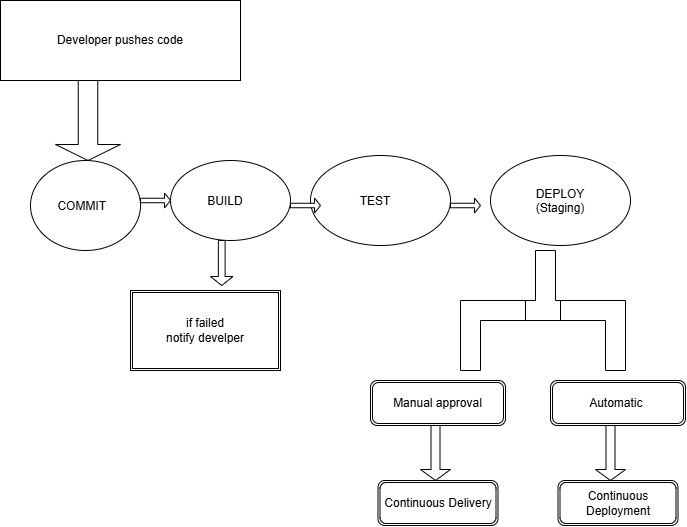

The diagram above was exported from draw.io. Its source (the exported page's mxGraphModel, read from the mxfile embedded in the PNG):
<mxGraphModel dx="774" dy="383" grid="1" gridSize="10" guides="1" tooltips="1" connect="1" arrows="1" fold="1" page="1" pageScale="1" pageWidth="850" pageHeight="1100" math="0" shadow="0">
  <root>
    <mxCell id="0" />
    <mxCell id="1" parent="0" />
    <mxCell id="gXH9lJCevs_3ocPiF8PV-1" parent="1" style="ellipse;whiteSpace=wrap;html=1;shapeInside=1;" value="COMMIT&amp;nbsp;&amp;nbsp;" vertex="1">
      <mxGeometry height="90" width="110" x="50" y="190" as="geometry" />
    </mxCell>
    <mxCell id="gXH9lJCevs_3ocPiF8PV-2" parent="1" style="ellipse;whiteSpace=wrap;html=1;shapeInside=1;" value="BUILD&amp;nbsp; &amp;nbsp;" vertex="1">
      <mxGeometry height="80" width="120" x="190" y="190" as="geometry" />
    </mxCell>
    <mxCell id="gXH9lJCevs_3ocPiF8PV-3" parent="1" style="ellipse;whiteSpace=wrap;html=1;shapeInside=1;" value="TEST&amp;nbsp; &amp;nbsp;" vertex="1">
      <mxGeometry height="90" width="140" x="330" y="185" as="geometry" />
    </mxCell>
    <mxCell id="gXH9lJCevs_3ocPiF8PV-5" parent="1" style="ellipse;whiteSpace=wrap;html=1;shapeInside=1;" value="DEPLOY&lt;br&gt;(Staging)" vertex="1">
      <mxGeometry height="90" width="140" x="510" y="185" as="geometry" />
    </mxCell>
    <mxCell id="gXH9lJCevs_3ocPiF8PV-6" parent="1" style="rounded=0;whiteSpace=wrap;html=1;" value="Developer pushes code" vertex="1">
      <mxGeometry height="80" width="240" x="20" y="30" as="geometry" />
    </mxCell>
    <mxCell id="gXH9lJCevs_3ocPiF8PV-9" parent="1" style="shape=singleArrow;direction=south;whiteSpace=wrap;html=1;" value="" vertex="1">
      <mxGeometry height="80" width="65" x="75" y="110" as="geometry" />
    </mxCell>
    <mxCell id="gXH9lJCevs_3ocPiF8PV-10" parent="1" style="shape=singleArrow;direction=south;whiteSpace=wrap;html=1;" value="" vertex="1">
      <mxGeometry height="45" width="22.5" x="230" y="270" as="geometry" />
    </mxCell>
    <mxCell id="gXH9lJCevs_3ocPiF8PV-11" parent="1" style="shape=ext;double=1;rounded=0;whiteSpace=wrap;html=1;" value="if failed&lt;br&gt;notify develper" vertex="1">
      <mxGeometry height="80" width="150" x="150" y="320" as="geometry" />
    </mxCell>
    <mxCell id="gXH9lJCevs_3ocPiF8PV-12" parent="1" style="shape=tee;whiteSpace=wrap;html=1;rotation=-180;" value="" vertex="1">
      <mxGeometry height="70" width="50" x="540" y="280" as="geometry" />
    </mxCell>
    <mxCell id="gXH9lJCevs_3ocPiF8PV-13" parent="1" style="shape=corner;whiteSpace=wrap;html=1;" value="" vertex="1">
      <mxGeometry height="70" width="65" x="480" y="330" as="geometry" />
    </mxCell>
    <mxCell id="gXH9lJCevs_3ocPiF8PV-14" parent="1" style="shape=corner;whiteSpace=wrap;html=1;direction=south;" value="" vertex="1">
      <mxGeometry height="70" width="65" x="580" y="330" as="geometry" />
    </mxCell>
    <mxCell id="gXH9lJCevs_3ocPiF8PV-15" parent="1" style="shape=ext;double=1;rounded=1;whiteSpace=wrap;html=1;" value="Automatic&amp;nbsp;" vertex="1">
      <mxGeometry height="45" width="135" x="570" y="410" as="geometry" />
    </mxCell>
    <mxCell id="gXH9lJCevs_3ocPiF8PV-16" parent="1" style="shape=ext;double=1;rounded=1;whiteSpace=wrap;html=1;" value="Manual approval" vertex="1">
      <mxGeometry height="45" width="135" x="390" y="410" as="geometry" />
    </mxCell>
    <mxCell id="gXH9lJCevs_3ocPiF8PV-17" parent="1" style="shape=singleArrow;direction=south;whiteSpace=wrap;html=1;" value="" vertex="1">
      <mxGeometry height="55" width="30" x="440" y="455" as="geometry" />
    </mxCell>
    <mxCell id="gXH9lJCevs_3ocPiF8PV-18" parent="1" style="shape=ext;double=1;rounded=1;whiteSpace=wrap;html=1;" value="Continuous Delivery" vertex="1">
      <mxGeometry height="45" width="120" x="397.5" y="510" as="geometry" />
    </mxCell>
    <mxCell id="gXH9lJCevs_3ocPiF8PV-19" parent="1" style="shape=singleArrow;direction=south;whiteSpace=wrap;html=1;" value="" vertex="1">
      <mxGeometry height="55" width="30" x="615" y="455" as="geometry" />
    </mxCell>
    <mxCell id="gXH9lJCevs_3ocPiF8PV-21" parent="1" style="shape=ext;double=1;rounded=1;whiteSpace=wrap;html=1;" value="Continuous Deployment" vertex="1">
      <mxGeometry height="45" width="120" x="577.5" y="510" as="geometry" />
    </mxCell>
    <mxCell id="gXH9lJCevs_3ocPiF8PV-30" parent="1" style="shape=singleArrow;whiteSpace=wrap;html=1;" value="" vertex="1">
      <mxGeometry height="15" width="30" x="310" y="227.5" as="geometry" />
    </mxCell>
    <mxCell id="gXH9lJCevs_3ocPiF8PV-32" parent="1" style="shape=singleArrow;whiteSpace=wrap;html=1;" value="" vertex="1">
      <mxGeometry height="15" width="30" x="470" y="227.5" as="geometry" />
    </mxCell>
    <mxCell id="gXH9lJCevs_3ocPiF8PV-35" parent="1" style="shape=singleArrow;whiteSpace=wrap;html=1;" value="" vertex="1">
      <mxGeometry height="15" width="30" x="160" y="222.5" as="geometry" />
    </mxCell>
  </root>
</mxGraphModel>